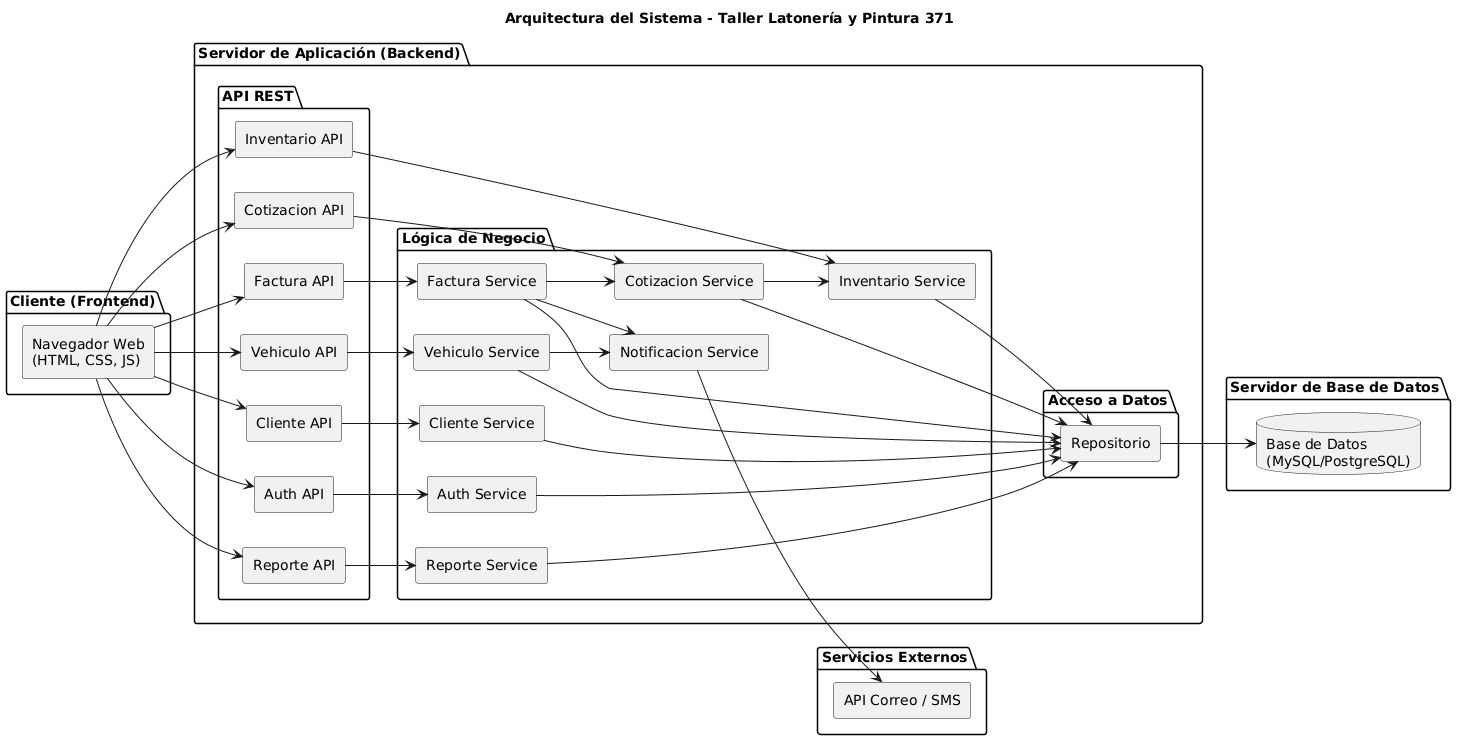

The diagram above was rendered by PlantUML. Its source (embedded in the PNG):
@startuml
title Arquitectura del Sistema - Taller Latonería y Pintura 371

left to right direction
skinparam componentStyle rectangle

'========================
' CAPA DE CLIENTE
'========================
package "Cliente (Frontend)" {
    component "Navegador Web\n(HTML, CSS, JS)" as Frontend
}

'========================
' CAPA DE APLICACIÓN
'========================
package "Servidor de Aplicación (Backend)" {

    package "API REST" {
        component "Auth API"
        component "Cliente API"
        component "Vehiculo API"
        component "Cotizacion API"
        component "Factura API"
        component "Inventario API"
        component "Reporte API"
    }

    package "Lógica de Negocio" {
        component "Auth Service"
        component "Cliente Service"
        component "Vehiculo Service"
        component "Cotizacion Service"
        component "Factura Service"
        component "Inventario Service"
        component "Reporte Service"
        component "Notificacion Service"
    }

    package "Acceso a Datos" {
        component "Repositorio"
    }
}

'========================
' CAPA DE DATOS
'========================
package "Servidor de Base de Datos" {
    database "Base de Datos\n(MySQL/PostgreSQL)" as DB
}

'========================
' SERVICIOS EXTERNOS
'========================
package "Servicios Externos" {
    component "API Correo / SMS" as External
}

'========================
' RELACIONES
'========================

' Frontend → API
Frontend --> "Auth API"
Frontend --> "Cliente API"
Frontend --> "Vehiculo API"
Frontend --> "Cotizacion API"
Frontend --> "Factura API"
Frontend --> "Inventario API"
Frontend --> "Reporte API"

' API → Servicios
"Auth API" --> "Auth Service"
"Cliente API" --> "Cliente Service"
"Vehiculo API" --> "Vehiculo Service"
"Cotizacion API" --> "Cotizacion Service"
"Factura API" --> "Factura Service"
"Inventario API" --> "Inventario Service"
"Reporte API" --> "Reporte Service"

' Servicios → Repositorio
"Auth Service" --> Repositorio
"Cliente Service" --> Repositorio
"Vehiculo Service" --> Repositorio
"Cotizacion Service" --> Repositorio
"Factura Service" --> Repositorio
"Inventario Service" --> Repositorio
"Reporte Service" --> Repositorio

' Repositorio → BD
Repositorio --> DB

' Relaciones internas de negocio
"Cotizacion Service" --> "Inventario Service"
"Factura Service" --> "Cotizacion Service"
"Factura Service" --> "Notificacion Service"
"Vehiculo Service" --> "Notificacion Service"

' Notificaciones externas
"Notificacion Service" --> External
@enduml